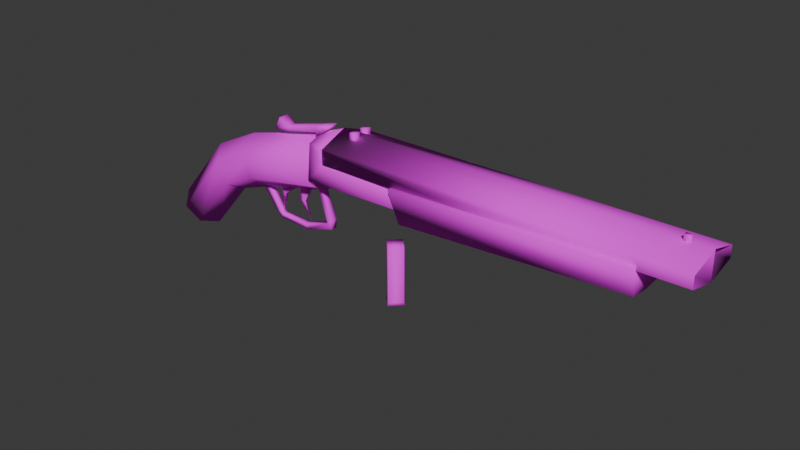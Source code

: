 # Source: shotgun.blend  (saved by Blender 4.2.66; exported with 4.5.12 LTS)
import bpy
from mathutils import Matrix  # noqa: F401  (used for matrix-valued properties, if any)

bpy.ops.wm.read_factory_settings(use_empty=True)
scene = bpy.context.scene
scene.name = 'Scene'

# ---- images (referenced by path relative to the original .blend; pixels are not part of the script)
import os
ASSET_DIR = os.environ.get("B2B_ASSET_DIR", "")  # directory of the original .blend (textures are referenced by path, not embedded)
HERE = os.path.dirname(os.path.abspath(__file__))  # packed textures are extracted next to this script under _unpacked/

def load_image(name, relpath, width, height, colorspace="sRGB"):
    """Load a texture the original file referenced (path relative to the .blend, or extracted next to this script)."""
    p = next((c for c in (os.path.join(HERE, relpath), os.path.join(ASSET_DIR, relpath)) if relpath and os.path.exists(c)), "")
    if p:
        img = bpy.data.images.load(p, check_existing=True)
        img.name = name
    else:  # same state as the original file: an image datablock whose file is absent (Cycles renders it pink)
        img = bpy.data.images.new(name, width, height)
        img.source = "FILE"
        img.filepath = "//" + (relpath or name)
    img.colorspace_settings.name = colorspace
    return img
img_tex_dbsg_128_png_001 = load_image('TEX_dbsg_128.png.001', 'TEX_dbsg_128.png', 1024, 1024, 'sRGB')

# ---- materials (node trees are filled in below, after node groups)
mat_mat_dbsg = bpy.data.materials.new('MAT_dbsg')
mat_mat_dbsg.roughness = 1.0

# ---- material node trees
mat_mat_dbsg.use_nodes = True; mat_mat_dbsg.node_tree.nodes.clear()
_N = mat_mat_dbsg.node_tree.nodes; _L = mat_mat_dbsg.node_tree.links
n0 = _N.new('ShaderNodeBsdfPrincipled'); n0.name = 'Principled BSDF'; n0.location = (10, 300)
n0.inputs[2].default_value = 1.0
n0.inputs[27].default_value = (0.0, 0.0, 0.0, 1.0)
n0.inputs[28].default_value = 1.0
n1 = _N.new('ShaderNodeOutputMaterial'); n1.name = 'Material Output'; n1.location = (300, 300)
n2 = _N.new('ShaderNodeNormalMap'); n2.name = 'Normal Map'; n2.location = (-300, -300)
n2.label = 'Normal/Map'
n2.inputs[0].default_value = 0.0
n3 = _N.new('ShaderNodeTexImage'); n3.name = 'Image Texture'; n3.location = (-300, 600)
n3.image = img_tex_dbsg_128_png_001
_L.new(n0.outputs[0], n1.inputs[0])
_L.new(n2.outputs[0], n0.inputs[5])
_L.new(n3.outputs[0], n0.inputs[0])
n1.is_active_output = True

# ---- world
world_world = bpy.data.worlds.new('World'); scene.world = world_world
world_world.use_nodes = True; world_world.node_tree.nodes.clear()
_N = world_world.node_tree.nodes; _L = world_world.node_tree.links
n0 = _N.new('ShaderNodeOutputWorld'); n0.name = 'World Output'; n0.location = (300, 300)
n1 = _N.new('ShaderNodeBackground'); n1.name = 'Background'; n1.location = (10, 300)
n1.inputs[0].default_value = (0.05088, 0.05088, 0.05088, 1.0)
_L.new(n1.outputs[0], n0.inputs[0])
n0.is_active_output = True
world_world.color = (0.05088, 0.05088, 0.05088)
world_world.sun_shadow_jitter_overblur = 0.0

# ---- meshes
me_cube_014 = bpy.data.meshes.new('Cube.014')
me_cube_014.from_pydata([(-0.2924, 0.0, -0.03339), (-0.2457, 0.0, -0.05754), (-0.2773, -0.0177, -0.04261), (-0.2565, -0.01745, -0.0533), (-0.2337, 0.0, 0.03614), (-0.2011, 0.0, -0.004643), (-0.2236, -0.0177, 0.02166), (-0.2091, -0.01745, 0.003568), (-0.1822, 0.0, 0.06151), (-0.1698, 0.0, 0.006272), (-0.1745, -0.02151, 0.04207), (-0.1689, -0.0213, 0.02341), (-0.08527, 0.0, 0.08724), (-0.08374, 0.0, 0.0287), (-0.08527, -0.02225, 0.06496), (-0.08374, -0.02225, 0.03975), (0.02242, -0.02687, 0.07289), (0.01876, 0.0, 0.03567), (0.02029, -0.02579, 0.05029), (-0.08508, 0.0, 0.03279), (-0.0842, -0.02552, 0.04747), (-0.06037, -0.03082, 0.07092), (-0.0862, -0.01983, 0.08264), (-0.08619, 0.0, 0.08838), (-0.06008, 0.0, 0.09816), (0.02242, 0.0, 0.07289), (-0.06037, 0.0, 0.07092), (-0.1624, 0.0, 0.01473), (-0.144, 0.0, -0.01418), (-0.1624, -0.003318, 0.01473), (-0.144, -0.003318, -0.01418), (-0.1515, 0.0, -0.01335), (-0.1693, -0.003318, 0.01182), (-0.1515, -0.003318, -0.01335), (-0.1693, 0.0, 0.01182), (-0.1444, 0.0, -0.01875), (-0.1444, -0.003318, -0.01875), (-0.07755, 0.0, -0.01077), (-0.07755, -0.003318, -0.01077), (-0.0821, 0.0, -0.005393), (-0.0821, -0.003859, -0.005393), (-0.07637, 0.0, -0.001288), (-0.07637, -0.003318, -0.001288), (-0.09395, 0.0, 0.03147), (-0.09395, -0.003318, 0.03147), (-0.08906, 0.0, 0.03312), (-0.08906, -0.003318, 0.03312), (-0.1103, 0.0, -0.02048), (-0.1103, -0.003318, -0.02048), (-0.1124, 0.0, -0.01551), (-0.1124, -0.003588, -0.01551), (-0.1046, 0.0, 0.02556), (-0.1143, 0.0, 0.008048), (-0.1046, -0.001864, 0.02556), (-0.1143, -0.001864, 0.008048), (-0.12, 0.0, 0.008148), (-0.1184, -0.001864, 0.02317), (-0.12, -0.001864, 0.008148), (-0.1184, 0.0, 0.02317), (-0.1071, 0.0, -0.01056), (-0.1201, 0.0, 0.02269), (-0.1397, 0.0, 0.00842), (-0.1201, -0.001864, 0.02269), (-0.1397, -0.001864, 0.00842), (-0.1444, 0.0, 0.01163), (-0.1352, -0.001864, 0.02184), (-0.1444, -0.001864, 0.01163), (-0.1352, 0.0, 0.02184), (-0.144, 0.0, -0.01107), (-0.06037, -0.03082, 0.08714), (-0.07484, 0.0, 0.09741), (-0.07716, 0.0, 0.09368), (-0.07484, -0.005729, 0.09741), (-0.07716, -0.005729, 0.09368), (-0.09204, 0.0, 0.0821), (-0.09169, -0.005729, 0.09365), (-0.09204, -0.005729, 0.0821), (-0.09169, 0.0, 0.09365), (-0.09175, 0.0, 0.08733), (-0.09175, -0.005729, 0.08733), (-0.146, 0.0, 0.0762), (-0.146, -0.005729, 0.0762), (-0.1281, -0.005729, 0.08389), (-0.1267, -0.005729, 0.07923), (-0.1281, 0.0, 0.08389), (-0.1267, 0.0, 0.07923), (-0.1391, -0.005729, 0.0903), (-0.1391, 0.0, 0.0903), (-0.2773, 0.0177, -0.04261), (-0.2565, 0.01745, -0.0533), (-0.2236, 0.0177, 0.02166), (-0.2091, 0.01745, 0.003568), (-0.1745, 0.02151, 0.04207), (-0.1689, 0.0213, 0.02341), (-0.08527, 0.02225, 0.06496), (-0.08374, 0.02225, 0.03975), (0.02242, 0.02687, 0.07289), (0.02029, 0.02579, 0.05029), (-0.0842, 0.02552, 0.04747), (-0.06037, 0.03082, 0.07092), (-0.0862, 0.01983, 0.08264), (-0.1624, 0.003318, 0.01473), (-0.144, 0.003318, -0.01418), (-0.1693, 0.003318, 0.01182), (-0.1515, 0.003318, -0.01335), (-0.1444, 0.003318, -0.01875), (-0.07755, 0.003318, -0.01077), (-0.0821, 0.003859, -0.005393), (-0.07637, 0.003318, -0.001288), (-0.09395, 0.003318, 0.03147), (-0.08906, 0.003318, 0.03312), (-0.1103, 0.003318, -0.02048), (-0.1124, 0.003588, -0.01551), (-0.1046, 0.001864, 0.02556), (-0.1143, 0.001864, 0.008048), (-0.1184, 0.001864, 0.02317), (-0.12, 0.001864, 0.008148), (-0.1201, 0.001864, 0.02269), (-0.1397, 0.001864, 0.00842), (-0.1352, 0.001864, 0.02184), (-0.1444, 0.001864, 0.01163), (-0.06037, 0.03082, 0.08714), (-0.07484, 0.005729, 0.09741), (-0.07716, 0.005729, 0.09368), (-0.09169, 0.005729, 0.09365), (-0.09204, 0.005729, 0.0821), (-0.09175, 0.005729, 0.08733), (-0.146, 0.005729, 0.0762), (-0.1281, 0.005729, 0.08389), (-0.1267, 0.005729, 0.07923), (-0.1391, 0.005729, 0.0903)], [], [(0, 6, 4), (7, 9, 11), (1, 7, 3), (3, 6, 2), (11, 13, 15), (7, 10, 6), (6, 8, 4), (13, 14, 15), (10, 15, 14), (8, 14, 12), (17, 20, 19), (17, 16, 18), (20, 23, 19), (21, 18, 16), (69, 22, 21), (20, 21, 22), (24, 22, 69), (17, 25, 16), (26, 16, 25), (31, 36, 33), (27, 30, 28), (33, 34, 31), (29, 33, 30), (48, 40, 50), (30, 33, 36), (37, 42, 38), (47, 38, 48), (50, 39, 49), (42, 44, 40), (40, 38, 42), (39, 44, 43), (41, 46, 42), (30, 49, 28), (35, 48, 36), (36, 50, 30), (57, 55, 59), (51, 54, 52), (57, 58, 55), (54, 56, 57), (52, 54, 59), (54, 57, 59), (66, 64, 68), (60, 63, 61), (66, 67, 64), (63, 65, 66), (61, 63, 68), (63, 66, 68), (26, 69, 21), (74, 73, 76), (71, 72, 73), (74, 79, 78), (73, 79, 76), (77, 72, 70), (82, 81, 83), (73, 75, 79), (81, 87, 80), (85, 81, 80), (79, 85, 78), (75, 84, 82), (79, 82, 83), (84, 86, 82), (2, 1, 3), (0, 90, 88), (91, 9, 5), (91, 1, 89), (90, 89, 88), (93, 13, 9), (92, 91, 90), (8, 90, 4), (13, 94, 12), (92, 95, 93), (8, 94, 92), (98, 17, 19), (17, 97, 96), (23, 98, 19), (97, 99, 96), (121, 99, 100), (98, 100, 99), (100, 24, 121), (17, 96, 25), (26, 96, 99), (105, 31, 104), (102, 27, 28), (34, 104, 31), (104, 101, 102), (107, 111, 112), (102, 105, 104), (108, 37, 106), (106, 47, 111), (39, 112, 49), (109, 108, 107), (107, 108, 106), (39, 109, 107), (110, 41, 108), (49, 102, 28), (111, 35, 105), (112, 105, 102), (116, 59, 55), (114, 51, 52), (58, 116, 55), (114, 115, 113), (52, 59, 114), (114, 59, 116), (120, 68, 64), (118, 60, 61), (67, 120, 64), (118, 119, 117), (61, 68, 118), (118, 68, 120), (121, 26, 99), (74, 123, 71), (71, 122, 70), (74, 126, 125), (123, 125, 126), (122, 77, 70), (127, 128, 129), (124, 123, 126), (87, 127, 80), (85, 127, 129), (85, 126, 78), (124, 84, 77), (126, 128, 124), (130, 84, 128), (1, 88, 89), (0, 2, 6), (7, 5, 9), (1, 5, 7), (3, 7, 6), (11, 9, 13), (7, 11, 10), (6, 10, 8), (13, 12, 14), (10, 11, 15), (8, 10, 14), (17, 18, 20), (20, 22, 23), (21, 20, 18), (24, 23, 22), (26, 21, 16), (31, 35, 36), (27, 29, 30), (33, 32, 34), (29, 32, 33), (48, 38, 40), (37, 41, 42), (47, 37, 38), (50, 40, 39), (42, 46, 44), (39, 40, 44), (41, 45, 46), (30, 50, 49), (35, 47, 48), (36, 48, 50), (51, 53, 54), (57, 56, 58), (54, 53, 56), (60, 62, 63), (66, 65, 67), (63, 62, 65), (26, 24, 69), (74, 71, 73), (71, 70, 72), (74, 76, 79), (77, 75, 72), (82, 86, 81), (73, 72, 75), (81, 86, 87), (85, 83, 81), (79, 83, 85), (75, 77, 84), (79, 75, 82), (84, 87, 86), (2, 0, 1), (0, 4, 90), (91, 93, 9), (91, 5, 1), (90, 91, 89), (93, 95, 13), (92, 93, 91), (8, 92, 90), (13, 95, 94), (92, 94, 95), (8, 12, 94), (98, 97, 17), (23, 100, 98), (97, 98, 99), (100, 23, 24), (26, 25, 96), (105, 35, 31), (102, 101, 27), (34, 103, 104), (104, 103, 101), (107, 106, 111), (108, 41, 37), (106, 37, 47), (39, 107, 112), (109, 110, 108), (39, 43, 109), (110, 45, 41), (49, 112, 102), (111, 47, 35), (112, 111, 105), (114, 113, 51), (58, 115, 116), (114, 116, 115), (118, 117, 60), (67, 119, 120), (118, 120, 119), (121, 24, 26), (74, 125, 123), (71, 123, 122), (74, 78, 126), (122, 124, 77), (127, 130, 128), (124, 122, 123), (87, 130, 127), (85, 80, 127), (85, 129, 126), (124, 128, 84), (126, 129, 128), (130, 87, 84), (1, 0, 88)])
me_cube_014.polygons.foreach_set('use_smooth', [True] * 222)
_uv = me_cube_014.uv_layers.new(name='UV_dbsg_stock_001')
_uv.uv.foreach_set('vector', [0.5781, 0.8438, 0.6328, 0.8203, 0.6328, 0.8359, 0.6406, 0.7969, 0.7852, 0.8469, 0.7188, 0.8359, 0.5781, 0.7734, 0.6406, 0.7969, 0.5781, 0.7969, 0.5781, 0.7969, 0.6328, 0.8203, 0.5781, 0.8203, 0.7188, 0.8359, 0.9219, 0.8906, 0.9219, 0.9062, 0.6406, 0.7969, 0.7188, 0.8594, 0.6328, 0.8203, 0.6328, 0.8203, 0.7188, 0.875, 0.6328, 0.8359, -0.1758, 0.457, -0.2188, 0.5312, -0.2188, 0.4805, 0.7188, 0.8594, 0.9219, 0.9062, 0.9219, 0.9297, 0.7188, 0.875, 0.9219, 0.9297, 0.9219, 0.9453, 0.8047, 0.05469, 0.5781, 0.07812, 0.5781, 0.05469, 0.6641, 0.03906, 0.6094, 0.08594, 0.6094, 0.03906, 0.7031, 0.03906, 0.7734, 0.09375, 0.7031, 0.09375, 0.6016, 0.1094, 0.8203, 0.03906, 0.8125, 0.09375, 0.5625, 0.1172, 0.5312, 0.1094, 0.6016, 0.1094, 0.5312, 0.03125, 0.6016, 0.1094, 0.5312, 0.1094, 0.5391, 0.1406, 0.5312, 0.1094, 0.5625, 0.1172, 0.6641, 0.03906, 0.6641, 0.08594, 0.6094, 0.08594, 0.7422, 0.03906, 0.5625, 0.09375, 0.5625, 0.03906, 0.6016, 0.07812, 0.6172, 0.08594, 0.6016, 0.08594, 0.5469, 0.07812, 0.6172, 0.07031, 0.6172, 0.07812, 0.6016, 0.08594, 0.5547, 0.07812, 0.6016, 0.07812, 0.6562, 0.1172, 0.6484, 0.07812, 0.6875, 0.07812, 0.7266, 0.03906, 0.7891, 0.0625, 0.7266, 0.05469, 0.6875, 0.07812, 0.6484, 0.07812, 0.6641, 0.03906, 0.7188, 0.07812, 0.7344, 0.08594, 0.7188, 0.08594, 0.6719, 0.07812, 0.7188, 0.08594, 0.6719, 0.08594, 0.6797, 0.07031, 0.7422, 0.07812, 0.6797, 0.07812, 0.8281, 0.04688, 0.8125, 0.1016, 0.7891, 0.0625, 0.7891, 0.0625, 0.7891, 0.03906, 0.8281, 0.04688, 0.7422, 0.07812, 0.8125, 0.07031, 0.8125, 0.07812, 0.7344, 0.07812, 0.7969, 0.08594, 0.7344, 0.08594, 0.6172, 0.07031, 0.6797, 0.07812, 0.6172, 0.07812, 0.6172, 0.07812, 0.6719, 0.08594, 0.6172, 0.08594, 0.6641, 0.03906, 0.7266, 0.05469, 0.6875, 0.07812, 0.7109, 0.4531, 0.7109, 0.4609, 0.6719, 0.4609, 0.75, 0.4609, 0.7109, 0.4688, 0.7109, 0.4609, 0.7109, 0.4531, 0.7422, 0.4609, 0.7109, 0.4609, 0.4922, 0.4766, 0.5234, 0.4922, 0.4922, 0.4922, 0.7109, 0.4609, 0.7109, 0.4688, 0.6719, 0.4609, 0.4922, 0.4766, 0.4922, 0.4922, 0.4609, 0.4609, 0.7109, 0.4453, 0.7109, 0.4609, 0.6719, 0.4609, 0.7578, 0.4688, 0.7109, 0.4766, 0.7109, 0.4688, 0.7109, 0.4453, 0.7422, 0.4609, 0.7109, 0.4609, 0.4922, 0.4766, 0.5234, 0.4922, 0.4922, 0.4922, 0.7109, 0.4688, 0.7109, 0.4766, 0.6719, 0.4688, 0.4922, 0.4766, 0.4922, 0.4922, 0.4609, 0.4609, 0.5859, 0.03906, 0.625, 0.1016, 0.5859, 0.1016, 0.6094, 0.1094, 0.5625, 0.09375, 0.6094, 0.09375, 0.5625, 0.1094, 0.5547, 0.09375, 0.5625, 0.09375, 0.6094, 0.1094, 0.625, 0.09375, 0.625, 0.1094, 0.7891, 0.07031, 0.7578, 0.0625, 0.75, 0.04688, 0.6484, 0.0625, 0.6016, 0.07812, 0.6016, 0.0625, 0.6719, 0.07812, 0.6328, 0.0625, 0.6797, 0.0625, 0.7891, 0.07031, 0.7578, 0.07812, 0.7578, 0.0625, 0.7734, 0.07812, 0.7344, 0.0625, 0.7734, 0.0625, 0.7266, 0.1094, 0.7734, 0.09375, 0.7734, 0.1094, 0.625, 0.09375, 0.7266, 0.1094, 0.625, 0.1094, 0.6484, 0.07812, 0.6953, 0.0625, 0.6953, 0.07812, 0.7578, 0.0625, 0.6719, 0.07812, 0.6797, 0.0625, 0.6953, 0.0625, 0.7344, 0.07812, 0.6953, 0.07812, 0.2031, 0.7422, 0.1484, 0.6406, 0.2031, 0.6719, 0.5781, 0.8438, 0.6328, 0.8203, 0.5781, 0.8203, 0.6406, 0.7969, 0.7852, 0.8469, 0.6484, 0.7734, 0.6406, 0.7969, 0.5781, 0.7734, 0.5781, 0.7969, 0.6328, 0.8203, 0.5781, 0.7969, 0.5781, 0.8203, 0.7188, 0.8359, 0.9219, 0.8906, 0.7852, 0.8469, 0.7188, 0.8594, 0.6406, 0.7969, 0.6328, 0.8203, 0.7188, 0.875, 0.6328, 0.8203, 0.6328, 0.8359, -0.1758, 0.457, -0.2188, 0.5312, -0.1758, 0.5742, 0.7188, 0.8594, 0.9219, 0.9062, 0.7188, 0.8359, 0.7188, 0.875, 0.9219, 0.9297, 0.7188, 0.8594, 0.5781, 0.07812, 0.8047, 0.05469, 0.5781, 0.05469, 0.6641, 0.03906, 0.6094, 0.03906, 0.6094, 0.08594, 0.7734, 0.09375, 0.7031, 0.03906, 0.7031, 0.09375, 0.8203, 0.03906, 0.6016, 0.1094, 0.8125, 0.09375, 0.5625, 0.1172, 0.6016, 0.1094, 0.5312, 0.1094, 0.5312, 0.03125, 0.5312, 0.1094, 0.6016, 0.1094, 0.5312, 0.1094, 0.5391, 0.1406, 0.5625, 0.1172, 0.6641, 0.03906, 0.6094, 0.08594, 0.6641, 0.08594, 0.7422, 0.03906, 0.5625, 0.09375, 0.7422, 0.09375, 0.6172, 0.08594, 0.6016, 0.07812, 0.6016, 0.08594, 0.6172, 0.07031, 0.5469, 0.07812, 0.6172, 0.07812, 0.5547, 0.07812, 0.6016, 0.08594, 0.6016, 0.07812, 0.6484, 0.07812, 0.6562, 0.1172, 0.6875, 0.07812, 0.7891, 0.0625, 0.7266, 0.03906, 0.7266, 0.05469, 0.6875, 0.07812, 0.6641, 0.03906, 0.6484, 0.07812, 0.7344, 0.08594, 0.7188, 0.07812, 0.7188, 0.08594, 0.7188, 0.08594, 0.6719, 0.07812, 0.6719, 0.08594, 0.7422, 0.07812, 0.6797, 0.07031, 0.6797, 0.07812, 0.8125, 0.1016, 0.8281, 0.04688, 0.7891, 0.0625, 0.7891, 0.0625, 0.8281, 0.04688, 0.7891, 0.03906, 0.7422, 0.07812, 0.8125, 0.07031, 0.7422, 0.07031, 0.7969, 0.08594, 0.7344, 0.07812, 0.7344, 0.08594, 0.6797, 0.07812, 0.6172, 0.07031, 0.6172, 0.07812, 0.6719, 0.08594, 0.6172, 0.07812, 0.6172, 0.08594, 0.7266, 0.05469, 0.6641, 0.03906, 0.6875, 0.07812, 0.7109, 0.4531, 0.6719, 0.4609, 0.7109, 0.4609, 0.7109, 0.4688, 0.75, 0.4609, 0.7109, 0.4609, 0.7422, 0.4609, 0.7109, 0.4531, 0.7109, 0.4609, 0.4922, 0.4766, 0.5234, 0.4922, 0.5312, 0.4609, 0.7109, 0.4609, 0.6719, 0.4609, 0.7109, 0.4688, 0.4922, 0.4766, 0.4609, 0.4609, 0.4922, 0.4922, 0.7109, 0.4453, 0.6719, 0.4609, 0.7109, 0.4609, 0.7109, 0.4766, 0.7578, 0.4688, 0.7109, 0.4688, 0.7422, 0.4609, 0.7109, 0.4453, 0.7109, 0.4609, 0.4922, 0.4766, 0.5234, 0.4922, 0.5312, 0.4609, 0.7109, 0.4688, 0.6719, 0.4688, 0.7109, 0.4766, 0.4922, 0.4766, 0.4609, 0.4609, 0.4922, 0.4922, 0.625, 0.1016, 0.5859, 0.03906, 0.5859, 0.1016, 0.6094, 0.1094, 0.5625, 0.09375, 0.5625, 0.1094, 0.5625, 0.1094, 0.5547, 0.09375, 0.5547, 0.1094, 0.6094, 0.1094, 0.625, 0.09375, 0.6094, 0.09375, 0.7891, 0.07031, 0.75, 0.04688, 0.7578, 0.0625, 0.6016, 0.07812, 0.6484, 0.0625, 0.6016, 0.0625, 0.6328, 0.0625, 0.6719, 0.07812, 0.6797, 0.0625, 0.7578, 0.07812, 0.7891, 0.07031, 0.7578, 0.0625, 0.7344, 0.0625, 0.7734, 0.07812, 0.7734, 0.0625, 0.7266, 0.1094, 0.7734, 0.09375, 0.7266, 0.09375, 0.7266, 0.1094, 0.625, 0.09375, 0.625, 0.1094, 0.6484, 0.07812, 0.6953, 0.0625, 0.6484, 0.0625, 0.7578, 0.0625, 0.6719, 0.07812, 0.7578, 0.07812, 0.7344, 0.07812, 0.6953, 0.0625, 0.6953, 0.07812, 0.1484, 0.6406, 0.2031, 0.7422, 0.2031, 0.6719, 0.5781, 0.8438, 0.5781, 0.8203, 0.6328, 0.8203, 0.6406, 0.7969, 0.6484, 0.7734, 0.7852, 0.8469, 0.5781, 0.7734, 0.6484, 0.7734, 0.6406, 0.7969, 0.5781, 0.7969, 0.6406, 0.7969, 0.6328, 0.8203, 0.7188, 0.8359, 0.7852, 0.8469, 0.9219, 0.8906, 0.6406, 0.7969, 0.7188, 0.8359, 0.7188, 0.8594, 0.6328, 0.8203, 0.7188, 0.8594, 0.7188, 0.875, -0.1758, 0.457, -0.1758, 0.5742, -0.2188, 0.5312, 0.7188, 0.8594, 0.7188, 0.8359, 0.9219, 0.9062, 0.7188, 0.875, 0.7188, 0.8594, 0.9219, 0.9297, 0.8047, 0.05469, 0.8047, 0.07812, 0.5781, 0.07812, 0.7031, 0.03906, 0.7734, 0.03906, 0.7734, 0.09375, 0.6016, 0.1094, 0.5312, 0.03125, 0.8203, 0.03906, 0.5391, 0.1406, 0.5312, 0.1484, 0.5312, 0.1094, 0.7422, 0.03906, 0.7422, 0.09375, 0.5625, 0.09375, 0.6016, 0.07812, 0.6172, 0.07812, 0.6172, 0.08594, 0.5469, 0.07812, 0.5469, 0.07031, 0.6172, 0.07031, 0.6016, 0.08594, 0.5547, 0.08594, 0.5547, 0.07812, 0.6562, 0.1172, 0.6484, 0.1094, 0.6484, 0.07812, 0.7266, 0.03906, 0.7891, 0.03906, 0.7891, 0.0625, 0.7188, 0.07812, 0.7344, 0.07812, 0.7344, 0.08594, 0.6719, 0.07812, 0.7188, 0.07812, 0.7188, 0.08594, 0.6797, 0.07031, 0.7422, 0.07031, 0.7422, 0.07812, 0.8281, 0.04688, 0.8203, 0.1016, 0.8125, 0.1016, 0.7422, 0.07812, 0.7422, 0.07031, 0.8125, 0.07031, 0.7344, 0.07812, 0.7969, 0.07812, 0.7969, 0.08594, 0.6172, 0.07031, 0.6797, 0.07031, 0.6797, 0.07812, 0.6172, 0.07812, 0.6719, 0.07812, 0.6719, 0.08594, 0.6641, 0.03906, 0.7266, 0.03906, 0.7266, 0.05469, 0.75, 0.4609, 0.75, 0.4688, 0.7109, 0.4688, 0.7109, 0.4531, 0.7422, 0.4531, 0.7422, 0.4609, 0.4922, 0.4766, 0.5312, 0.4609, 0.5234, 0.4922, 0.7578, 0.4688, 0.7578, 0.4766, 0.7109, 0.4766, 0.7109, 0.4453, 0.7422, 0.4453, 0.7422, 0.4609, 0.4922, 0.4766, 0.5312, 0.4609, 0.5234, 0.4922, 0.5859, 0.03906, 0.6484, 0.03906, 0.625, 0.1016, 0.6094, 0.1094, 0.5625, 0.1094, 0.5625, 0.09375, 0.5625, 0.1094, 0.5547, 0.1094, 0.5547, 0.09375, 0.6094, 0.1094, 0.6094, 0.09375, 0.625, 0.09375, 0.6484, 0.0625, 0.6484, 0.07812, 0.6016, 0.07812, 0.6719, 0.07812, 0.6484, 0.1016, 0.6328, 0.0625, 0.7891, 0.07031, 0.7969, 0.07812, 0.7578, 0.07812, 0.7734, 0.07812, 0.7344, 0.07812, 0.7344, 0.0625, 0.7266, 0.1094, 0.7266, 0.09375, 0.7734, 0.09375, 0.625, 0.09375, 0.7266, 0.09375, 0.7266, 0.1094, 0.6484, 0.07812, 0.6484, 0.0625, 0.6953, 0.0625, 0.7578, 0.0625, 0.7578, 0.07812, 0.6719, 0.07812, 0.6953, 0.0625, 0.7344, 0.0625, 0.7344, 0.07812, 0.2031, 0.7422, 0.1484, 0.7969, 0.1484, 0.6406, 0.5781, 0.8438, 0.6328, 0.8359, 0.6328, 0.8203, 0.6406, 0.7969, 0.7188, 0.8359, 0.7852, 0.8469, 0.6406, 0.7969, 0.6484, 0.7734, 0.5781, 0.7734, 0.6328, 0.8203, 0.6406, 0.7969, 0.5781, 0.7969, 0.7188, 0.8359, 0.9219, 0.9062, 0.9219, 0.8906, 0.7188, 0.8594, 0.7188, 0.8359, 0.6406, 0.7969, 0.7188, 0.875, 0.7188, 0.8594, 0.6328, 0.8203, -0.1758, 0.457, -0.2188, 0.4805, -0.2188, 0.5312, 0.7188, 0.8594, 0.9219, 0.9297, 0.9219, 0.9062, 0.7188, 0.875, 0.9219, 0.9453, 0.9219, 0.9297, 0.5781, 0.07812, 0.8047, 0.07812, 0.8047, 0.05469, 0.7734, 0.09375, 0.7734, 0.03906, 0.7031, 0.03906, 0.8203, 0.03906, 0.5312, 0.03125, 0.6016, 0.1094, 0.5312, 0.1094, 0.5312, 0.1484, 0.5391, 0.1406, 0.7422, 0.03906, 0.5625, 0.03906, 0.5625, 0.09375, 0.6172, 0.08594, 0.6172, 0.07812, 0.6016, 0.07812, 0.6172, 0.07031, 0.5469, 0.07031, 0.5469, 0.07812, 0.5547, 0.07812, 0.5547, 0.08594, 0.6016, 0.08594, 0.6484, 0.07812, 0.6484, 0.1094, 0.6562, 0.1172, 0.7891, 0.0625, 0.7891, 0.03906, 0.7266, 0.03906, 0.7344, 0.08594, 0.7344, 0.07812, 0.7188, 0.07812, 0.7188, 0.08594, 0.7188, 0.07812, 0.6719, 0.07812, 0.7422, 0.07812, 0.7422, 0.07031, 0.6797, 0.07031, 0.8125, 0.1016, 0.8203, 0.1016, 0.8281, 0.04688, 0.7422, 0.07812, 0.8125, 0.07812, 0.8125, 0.07031, 0.7969, 0.08594, 0.7969, 0.07812, 0.7344, 0.07812, 0.6797, 0.07812, 0.6797, 0.07031, 0.6172, 0.07031, 0.6719, 0.08594, 0.6719, 0.07812, 0.6172, 0.07812, 0.7266, 0.05469, 0.7266, 0.03906, 0.6641, 0.03906, 0.7109, 0.4688, 0.75, 0.4688, 0.75, 0.4609, 0.7422, 0.4609, 0.7422, 0.4531, 0.7109, 0.4531, 0.4922, 0.4766, 0.4922, 0.4922, 0.5234, 0.4922, 0.7109, 0.4766, 0.7578, 0.4766, 0.7578, 0.4688, 0.7422, 0.4609, 0.7422, 0.4453, 0.7109, 0.4453, 0.4922, 0.4766, 0.4922, 0.4922, 0.5234, 0.4922, 0.625, 0.1016, 0.6484, 0.03906, 0.5859, 0.03906, 0.6094, 0.1094, 0.6094, 0.09375, 0.5625, 0.09375, 0.5625, 0.1094, 0.5625, 0.09375, 0.5547, 0.09375, 0.6094, 0.1094, 0.625, 0.1094, 0.625, 0.09375, 0.6016, 0.07812, 0.6484, 0.07812, 0.6484, 0.0625, 0.6328, 0.0625, 0.6484, 0.1016, 0.6719, 0.07812, 0.7578, 0.07812, 0.7969, 0.07812, 0.7891, 0.07031, 0.7344, 0.0625, 0.7344, 0.07812, 0.7734, 0.07812, 0.7266, 0.1094, 0.7734, 0.1094, 0.7734, 0.09375, 0.7266, 0.1094, 0.7266, 0.09375, 0.625, 0.09375, 0.6484, 0.07812, 0.6953, 0.07812, 0.6953, 0.0625, 0.7578, 0.0625, 0.6797, 0.0625, 0.6719, 0.07812, 0.7344, 0.07812, 0.7344, 0.0625, 0.6953, 0.0625, 0.1484, 0.6406, 0.1484, 0.7969, 0.2031, 0.7422])
me_cube_014.materials.append(mat_mat_dbsg)
me_cube_014.update()
me_cube_014.normals_split_custom_set([tuple(v) for v in zip(*[iter([-0.9997, 1.543e-07, -0.02565, -0.2795, -0.9021, 0.3289, -0.6123, 0.0, 0.7906, 0.2295, -0.9035, -0.362, 0.3206, 1.155e-08, -0.9472, 0.09885, -0.9049, -0.414, 0.3504, 2.299e-08, -0.9366, 0.2295, -0.9035, -0.362, -0.0189, -0.6642, -0.7473, -0.0189, -0.6642, -0.7473, -0.2795, -0.9021, 0.3289, -0.5884, -0.7059, -0.3944, 0.09885, -0.9049, -0.414, 0.7045, 0.0, -0.7097, 0.6587, -0.668, -0.3463, 0.2295, -0.9035, -0.362, -0.1608, -0.9178, 0.3629, -0.2795, -0.9021, 0.3289, -0.2795, -0.9021, 0.3289, -0.3532, -2.78e-08, 0.9356, -0.6123, 0.0, 0.7906, 0.7045, 0.0, -0.7097, 0.5691, -0.7379, 0.3629, 0.6587, -0.668, -0.3463, -0.1608, -0.9178, 0.3629, 0.6587, -0.668, -0.3463, 0.5691, -0.7379, 0.3629, -0.3532, -2.78e-08, 0.9356, 0.5691, -0.7379, 0.3629, 0.4731, 0.0, 0.881, 0.5798, 0.0, -0.8147, -0.6057, -0.6779, -0.4167, -0.6011, 0.0, -0.7992, 0.5798, 0.0, -0.8147, 0.6102, -0.5706, 0.5496, 0.6068, -0.6566, -0.4479, -0.6057, -0.6779, -0.4167, -0.7867, -5.498e-08, 0.6173, -0.6011, 0.0, -0.7992, 0.149, -0.9556, 0.2543, 0.6068, -0.6566, -0.4479, 0.6102, -0.5706, 0.5496, 0.4358, -0.7506, 0.4966, -0.766, -0.4876, 0.4188, 0.149, -0.9556, 0.2543, -0.6057, -0.6779, -0.4167, 0.149, -0.9556, 0.2543, -0.766, -0.4876, 0.4188, 0.5154, 1.979e-08, 0.8569, -0.766, -0.4876, 0.4188, 0.4358, -0.7506, 0.4966, 0.5798, 0.0, -0.8147, 0.7329, 0.0, 0.6804, 0.6102, -0.5706, 0.5496, 0.7013, 0.0, 0.7128, 0.6102, -0.5706, 0.5496, 0.7329, 0.0, 0.6804, -0.719, 0.0, -0.6951, -0.2646, -0.6449, -0.717, -0.5308, -0.6746, -0.5131, 0.8439, 0.0, 0.5365, 0.2779, -0.8273, 0.4882, 0.4998, 0.0, 0.8662, -0.5308, -0.6746, -0.5131, -0.8159, 0.0, -0.5782, -0.719, 0.0, -0.6951, 0.5651, -0.7427, 0.3592, -0.5308, -0.6746, -0.5131, 0.2779, -0.8273, 0.4882, 0.08872, -0.6524, -0.7527, -0.3356, -0.9257, 0.1744, -0.09429, -0.769, 0.6323, 0.2779, -0.8273, 0.4882, -0.5308, -0.6746, -0.5131, -0.2646, -0.6449, -0.717, 0.7628, -4.181e-08, -0.6466, 0.7691, -0.632, 0.09528, 0.6205, -0.5795, -0.5283, 0.1185, 0.0, -0.993, 0.6205, -0.5795, -0.5283, 0.08872, -0.6524, -0.7527, -0.09429, -0.769, 0.6323, -0.8922, -2.118e-07, 0.4517, -0.1398, 0.0, 0.9902, 0.7691, -0.632, 0.09528, -0.6702, -0.7106, -0.2141, -0.3356, -0.9257, 0.1744, -0.3356, -0.9257, 0.1744, 0.6205, -0.5795, -0.5283, 0.7691, -0.632, 0.09528, -0.8922, -2.118e-07, 0.4517, -0.6702, -0.7106, -0.2141, -0.9521, 0.0, -0.3059, 0.9934, -2.805e-09, 0.1144, 0.6579, -0.713, 0.2426, 0.7691, -0.632, 0.09528, 0.2779, -0.8273, 0.4882, -0.1398, 0.0, 0.9902, 0.4998, 0.0, 0.8662, -0.3434, 0.0, -0.9392, 0.08872, -0.6524, -0.7527, -0.2646, -0.6449, -0.717, -0.2646, -0.6449, -0.717, -0.09429, -0.769, 0.6323, 0.2779, -0.8273, 0.4882, -0.7377, -0.6432, -0.2052, -0.9691, 0.0, -0.2466, 0.4642, 0.0, -0.8857, 0.8738, 0.0, -0.4862, 0.5634, -0.8215, -0.08767, 0.9976, 0.0, -0.06951, -0.7377, -0.6432, -0.2052, -0.9946, 0.0, 0.1034, -0.9691, 0.0, -0.2466, 0.5634, -0.8215, -0.08767, -0.6447, -0.7615, 0.06702, -0.7377, -0.6432, -0.2052, 0.9976, 0.0, -0.06951, 0.5634, -0.8215, -0.08767, 0.4642, 0.0, -0.8857, 0.5634, -0.8215, -0.08767, -0.7377, -0.6432, -0.2052, 0.4642, 0.0, -0.8857, -0.7259, -0.6396, 0.253, -0.9369, 0.0, 0.3497, -0.1009, 0.0, -0.9949, 0.588, 0.0, -0.8089, 0.4702, -0.8039, -0.3643, 0.8371, 0.0, -0.547, -0.7259, -0.6396, 0.253, -0.7435, 0.0, 0.6687, -0.9369, 0.0, 0.3497, 0.4702, -0.8039, -0.3643, -0.412, -0.8325, 0.3705, -0.7259, -0.6396, 0.253, 0.8371, 0.0, -0.547, 0.4702, -0.8039, -0.3643, -0.1009, 0.0, -0.9949, 0.4702, -0.8039, -0.3643, -0.7259, -0.6396, 0.253, -0.1009, 0.0, -0.9949, 0.7013, 0.0, 0.7128, 0.4358, -0.7506, 0.4966, 0.149, -0.9556, 0.2543, -0.4641, 0.0, -0.8858, 0.5519, -0.6697, -0.497, -0.3879, -0.5487, -0.7406, 0.7431, 0.0, -0.6692, 0.6828, -0.5472, 0.4841, 0.5519, -0.6697, -0.497, -0.4641, 0.0, -0.8858, -0.2273, -0.9356, -0.2702, -0.6436, -6.044e-08, -0.7654, 0.5519, -0.6697, -0.497, -0.2273, -0.9356, -0.2702, -0.3879, -0.5487, -0.7406, -0.2385, -1.81e-14, 0.9711, 0.6828, -0.5472, 0.4841, 0.8157, 0.0, 0.5784, 0.07872, -0.8048, 0.5883, -0.6726, -0.5517, -0.4932, 0.1361, -0.699, -0.7021, 0.5519, -0.6697, -0.497, -0.1698, -0.7024, 0.6913, -0.2273, -0.9356, -0.2702, -0.6726, -0.5517, -0.4932, -0.2872, -1.373e-07, 0.9579, -0.8064, -9.17e-07, -0.5913, 0.1903, 2.335e-08, -0.9817, -0.6726, -0.5517, -0.4932, -0.8064, -9.17e-07, -0.5913, -0.2273, -0.9356, -0.2702, 0.1903, 2.335e-08, -0.9817, -0.6436, -6.044e-08, -0.7654, -0.1698, -0.7024, 0.6913, 0.1326, 0.0, 0.9912, 0.07872, -0.8048, 0.5883, -0.2273, -0.9356, -0.2702, 0.07872, -0.8048, 0.5883, 0.1361, -0.699, -0.7021, 0.1326, 0.0, 0.9912, -0.2352, -0.5739, 0.7844, 0.07872, -0.8048, 0.5883, -0.5884, -0.7059, -0.3944, 0.3504, 2.299e-08, -0.9366, -0.0189, -0.6642, -0.7473, -0.9997, 1.543e-07, -0.02565, -0.2795, 0.9021, 0.3289, -0.5884, 0.7059, -0.3944, 0.2295, 0.9035, -0.362, 0.3206, 1.155e-08, -0.9472, 0.5517, -1.062e-08, -0.834, 0.2295, 0.9035, -0.362, 0.3504, 2.299e-08, -0.9366, -0.0189, 0.6642, -0.7473, -0.2795, 0.9021, 0.3289, -0.0189, 0.6642, -0.7473, -0.5884, 0.7059, -0.3944, 0.09885, 0.9049, -0.414, 0.7045, 0.0, -0.7097, 0.3206, 1.155e-08, -0.9472, -0.1608, 0.9178, 0.3629, 0.2295, 0.9035, -0.362, -0.2795, 0.9021, 0.3289, -0.3532, -2.78e-08, 0.9356, -0.2795, 0.9021, 0.3289, -0.6123, 0.0, 0.7906, 0.7045, 0.0, -0.7097, 0.5691, 0.7379, 0.3629, 0.4731, 0.0, 0.881, -0.1608, 0.9178, 0.3629, 0.6587, 0.668, -0.3463, 0.09885, 0.9049, -0.414, -0.3532, -2.78e-08, 0.9356, 0.5691, 0.7379, 0.3629, -0.1608, 0.9178, 0.3629, -0.6057, 0.6779, -0.4167, 0.5798, 0.0, -0.8147, -0.6011, 0.0, -0.7992, 0.5798, 0.0, -0.8147, 0.6068, 0.6566, -0.4479, 0.6102, 0.5706, 0.5496, -0.7867, -5.498e-08, 0.6173, -0.6057, 0.6779, -0.4167, -0.6011, 0.0, -0.7992, 0.6068, 0.6566, -0.4479, 0.149, 0.9556, 0.2543, 0.6102, 0.5706, 0.5496, 0.4358, 0.7506, 0.4966, 0.149, 0.9556, 0.2543, -0.766, 0.4876, 0.4188, -0.6057, 0.6779, -0.4167, -0.766, 0.4876, 0.4188, 0.149, 0.9556, 0.2543, -0.766, 0.4876, 0.4188, 0.5154, 1.979e-08, 0.8569, 0.4358, 0.7506, 0.4966, 0.5798, 0.0, -0.8147, 0.6102, 0.5706, 0.5496, 0.7329, 0.0, 0.6804, 0.7013, 0.0, 0.7128, 0.6102, 0.5706, 0.5496, 0.149, 0.9556, 0.2543, -0.2646, 0.6449, -0.717, -0.719, 0.0, -0.6951, -0.5308, 0.6746, -0.5131, 0.2779, 0.8273, 0.4882, 0.8439, 0.0, 0.5365, 0.4998, 0.0, 0.8662, -0.8159, 0.0, -0.5782, -0.5308, 0.6746, -0.5131, -0.719, 0.0, -0.6951, -0.5308, 0.6746, -0.5131, 0.5651, 0.7427, 0.3592, 0.2779, 0.8273, 0.4882, -0.3356, 0.9257, 0.1744, 0.08872, 0.6524, -0.7527, -0.09429, 0.769, 0.6323, 0.2779, 0.8273, 0.4882, -0.2646, 0.6449, -0.717, -0.5308, 0.6746, -0.5131, 0.7691, 0.632, 0.09528, 0.7628, -4.181e-08, -0.6466, 0.6205, 0.5795, -0.5283, 0.6205, 0.5795, -0.5283, 0.1185, 0.0, -0.993, 0.08872, 0.6524, -0.7527, -0.8922, -2.118e-07, 0.4517, -0.09429, 0.769, 0.6323, -0.1398, 0.0, 0.9902, -0.6702, 0.7106, -0.2141, 0.7691, 0.632, 0.09528, -0.3356, 0.9257, 0.1744, -0.3356, 0.9257, 0.1744, 0.7691, 0.632, 0.09528, 0.6205, 0.5795, -0.5283, -0.8922, -2.118e-07, 0.4517, -0.6702, 0.7106, -0.2141, -0.3356, 0.9257, 0.1744, 0.6579, 0.713, 0.2426, 0.9934, -2.805e-09, 0.1144, 0.7691, 0.632, 0.09528, -0.1398, 0.0, 0.9902, 0.2779, 0.8273, 0.4882, 0.4998, 0.0, 0.8662, 0.08872, 0.6524, -0.7527, -0.3434, 0.0, -0.9392, -0.2646, 0.6449, -0.717, -0.09429, 0.769, 0.6323, -0.2646, 0.6449, -0.717, 0.2779, 0.8273, 0.4882, -0.7377, 0.6432, -0.2052, 0.4642, 0.0, -0.8857, -0.9691, 0.0, -0.2466, 0.5634, 0.8215, -0.08767, 0.8738, 0.0, -0.4862, 0.9976, 0.0, -0.06951, -0.9946, 0.0, 0.1034, -0.7377, 0.6432, -0.2052, -0.9691, 0.0, -0.2466, 0.5634, 0.8215, -0.08767, -0.6447, 0.7615, 0.06702, 0.7599, 0.4937, -0.4228, 0.9976, 0.0, -0.06951, 0.4642, 0.0, -0.8857, 0.5634, 0.8215, -0.08767, 0.5634, 0.8215, -0.08767, 0.4642, 0.0, -0.8857, -0.7377, 0.6432, -0.2052, -0.7259, 0.6396, 0.253, -0.1009, 0.0, -0.9949, -0.9369, 0.0, 0.3497, 0.4702, 0.8039, -0.3643, 0.588, 0.0, -0.8089, 0.8371, 0.0, -0.547, -0.7435, 0.0, 0.6687, -0.7259, 0.6396, 0.253, -0.9369, 0.0, 0.3497, 0.4702, 0.8039, -0.3643, -0.412, 0.8325, 0.3705, 0.5525, 0.3421, -0.7601, 0.8371, 0.0, -0.547, -0.1009, 0.0, -0.9949, 0.4702, 0.8039, -0.3643, 0.4702, 0.8039, -0.3643, -0.1009, 0.0, -0.9949, -0.7259, 0.6396, 0.253, 0.4358, 0.7506, 0.4966, 0.7013, 0.0, 0.7128, 0.149, 0.9556, 0.2543, -0.4641, 0.0, -0.8858, 0.5519, 0.6697, -0.497, 0.7431, 0.0, -0.6692, 0.7431, 0.0, -0.6692, 0.6828, 0.5472, 0.4841, 0.8157, 0.0, 0.5784, -0.4641, 0.0, -0.8858, -0.2273, 0.9356, -0.2702, -0.3879, 0.5487, -0.7406, 0.5519, 0.6697, -0.497, -0.3879, 0.5487, -0.7406, -0.2273, 0.9356, -0.2702, 0.6828, 0.5472, 0.4841, -0.2385, -1.81e-14, 0.9711, 0.8157, 0.0, 0.5784, -0.6726, 0.5517, -0.4932, 0.07872, 0.8048, 0.5883, 0.1361, 0.699, -0.7021, -0.1698, 0.7024, 0.6913, 0.5519, 0.6697, -0.497, -0.2273, 0.9356, -0.2702, -0.2872, -1.373e-07, 0.9579, -0.6726, 0.5517, -0.4932, -0.8064, -9.17e-07, -0.5913, 0.1903, 2.335e-08, -0.9817, -0.6726, 0.5517, -0.4932, 0.1361, 0.699, -0.7021, 0.1903, 2.335e-08, -0.9817, -0.2273, 0.9356, -0.2702, -0.6436, -6.044e-08, -0.7654, -0.1698, 0.7024, 0.6913, 0.1326, 0.0, 0.9912, -0.2385, -1.81e-14, 0.9711, -0.2273, 0.9356, -0.2702, 0.07872, 0.8048, 0.5883, -0.1698, 0.7024, 0.6913, -0.2352, 0.5739, 0.7844, 0.1326, 0.0, 0.9912, 0.07872, 0.8048, 0.5883, 0.3504, 2.299e-08, -0.9366, -0.5884, 0.7059, -0.3944, -0.0189, 0.6642, -0.7473, -0.9997, 1.543e-07, -0.02565, -0.5884, -0.7059, -0.3944, -0.2795, -0.9021, 0.3289, 0.2295, -0.9035, -0.362, 0.5517, -1.062e-08, -0.834, 0.3206, 1.155e-08, -0.9472, 0.3504, 2.299e-08, -0.9366, 0.5517, -1.062e-08, -0.834, 0.2295, -0.9035, -0.362, -0.0189, -0.6642, -0.7473, 0.2295, -0.9035, -0.362, -0.2795, -0.9021, 0.3289, 0.09885, -0.9049, -0.414, 0.3206, 1.155e-08, -0.9472, 0.7045, 0.0, -0.7097, 0.2295, -0.9035, -0.362, 0.09885, -0.9049, -0.414, -0.1608, -0.9178, 0.3629, -0.2795, -0.9021, 0.3289, -0.1608, -0.9178, 0.3629, -0.3532, -2.78e-08, 0.9356, 0.7045, 0.0, -0.7097, 0.4731, 0.0, 0.881, 0.5691, -0.7379, 0.3629, -0.1608, -0.9178, 0.3629, 0.09885, -0.9049, -0.414, 0.6587, -0.668, -0.3463, -0.3532, -2.78e-08, 0.9356, -0.1608, -0.9178, 0.3629, 0.5691, -0.7379, 0.3629, 0.5798, 0.0, -0.8147, 0.6068, -0.6566, -0.4479, -0.6057, -0.6779, -0.4167, -0.6057, -0.6779, -0.4167, -0.766, -0.4876, 0.4188, -0.7867, -5.498e-08, 0.6173, 0.149, -0.9556, 0.2543, -0.6057, -0.6779, -0.4167, 0.6068, -0.6566, -0.4479, 0.5154, 1.979e-08, 0.8569, -0.7867, -5.498e-08, 0.6173, -0.766, -0.4876, 0.4188, 0.7013, 0.0, 0.7128, 0.149, -0.9556, 0.2543, 0.6102, -0.5706, 0.5496, -0.719, 0.0, -0.6951, -0.3434, 0.0, -0.9392, -0.2646, -0.6449, -0.717, 0.8439, 0.0, 0.5365, 0.5651, -0.7427, 0.3592, 0.2779, -0.8273, 0.4882, -0.5308, -0.6746, -0.5131, -0.6189, -0.6516, -0.4386, -0.8159, 0.0, -0.5782, 0.5651, -0.7427, 0.3592, -0.6189, -0.6516, -0.4386, -0.5308, -0.6746, -0.5131, 0.08872, -0.6524, -0.7527, 0.6205, -0.5795, -0.5283, -0.3356, -0.9257, 0.1744, 0.7628, -4.181e-08, -0.6466, 0.9934, -2.805e-09, 0.1144, 0.7691, -0.632, 0.09528, 0.1185, 0.0, -0.993, 0.7628, -4.181e-08, -0.6466, 0.6205, -0.5795, -0.5283, -0.09429, -0.769, 0.6323, -0.3356, -0.9257, 0.1744, -0.8922, -2.118e-07, 0.4517, 0.7691, -0.632, 0.09528, 0.6579, -0.713, 0.2426, -0.6702, -0.7106, -0.2141, -0.8922, -2.118e-07, 0.4517, -0.3356, -0.9257, 0.1744, -0.6702, -0.7106, -0.2141, 0.9934, -2.805e-09, 0.1144, 0.9383, -8.131e-07, 0.3459, 0.6579, -0.713, 0.2426, 0.2779, -0.8273, 0.4882, -0.09429, -0.769, 0.6323, -0.1398, 0.0, 0.9902, -0.3434, 0.0, -0.9392, 0.1185, 0.0, -0.993, 0.08872, -0.6524, -0.7527, -0.2646, -0.6449, -0.717, 0.08872, -0.6524, -0.7527, -0.09429, -0.769, 0.6323, 0.8738, 0.0, -0.4862, 0.7599, -0.4937, -0.4228, 0.5634, -0.8215, -0.08767, -0.7377, -0.6432, -0.2052, -0.6447, -0.7615, 0.06702, -0.9946, 0.0, 0.1034, 0.5634, -0.8215, -0.08767, 0.7599, -0.4937, -0.4228, -0.6447, -0.7615, 0.06702, 0.588, 0.0, -0.8089, 0.5525, -0.3421, -0.7601, 0.4702, -0.8039, -0.3643, -0.7259, -0.6396, 0.253, -0.412, -0.8325, 0.3705, -0.7435, 0.0, 0.6687, 0.4702, -0.8039, -0.3643, 0.5525, -0.3421, -0.7601, -0.412, -0.8325, 0.3705, 0.7013, 0.0, 0.7128, 0.5154, 1.979e-08, 0.8569, 0.4358, -0.7506, 0.4966, -0.4641, 0.0, -0.8858, 0.7431, 0.0, -0.6692, 0.5519, -0.6697, -0.497, 0.7431, 0.0, -0.6692, 0.8157, 0.0, 0.5784, 0.6828, -0.5472, 0.4841, -0.4641, 0.0, -0.8858, -0.3879, -0.5487, -0.7406, -0.2273, -0.9356, -0.2702, -0.2385, -1.81e-14, 0.9711, -0.1698, -0.7024, 0.6913, 0.6828, -0.5472, 0.4841, 0.07872, -0.8048, 0.5883, -0.2352, -0.5739, 0.7844, -0.6726, -0.5517, -0.4932, 0.5519, -0.6697, -0.497, 0.6828, -0.5472, 0.4841, -0.1698, -0.7024, 0.6913, -0.6726, -0.5517, -0.4932, -0.2352, -0.5739, 0.7844, -0.2872, -1.373e-07, 0.9579, 0.1903, 2.335e-08, -0.9817, 0.1361, -0.699, -0.7021, -0.6726, -0.5517, -0.4932, -0.2273, -0.9356, -0.2702, 0.1361, -0.699, -0.7021, 0.1903, 2.335e-08, -0.9817, -0.1698, -0.7024, 0.6913, -0.2385, -1.81e-14, 0.9711, 0.1326, 0.0, 0.9912, -0.2273, -0.9356, -0.2702, -0.1698, -0.7024, 0.6913, 0.07872, -0.8048, 0.5883, 0.1326, 0.0, 0.9912, -0.2872, -1.373e-07, 0.9579, -0.2352, -0.5739, 0.7844, -0.5884, -0.7059, -0.3944, -0.9997, 1.543e-07, -0.02565, 0.3504, 2.299e-08, -0.9366, -0.9997, 1.543e-07, -0.02565, -0.6123, 0.0, 0.7906, -0.2795, 0.9021, 0.3289, 0.2295, 0.9035, -0.362, 0.09885, 0.9049, -0.414, 0.3206, 1.155e-08, -0.9472, 0.2295, 0.9035, -0.362, 0.5517, -1.062e-08, -0.834, 0.3504, 2.299e-08, -0.9366, -0.2795, 0.9021, 0.3289, 0.2295, 0.9035, -0.362, -0.0189, 0.6642, -0.7473, 0.09885, 0.9049, -0.414, 0.6587, 0.668, -0.3463, 0.7045, 0.0, -0.7097, -0.1608, 0.9178, 0.3629, 0.09885, 0.9049, -0.414, 0.2295, 0.9035, -0.362, -0.3532, -2.78e-08, 0.9356, -0.1608, 0.9178, 0.3629, -0.2795, 0.9021, 0.3289, 0.7045, 0.0, -0.7097, 0.6587, 0.668, -0.3463, 0.5691, 0.7379, 0.3629, -0.1608, 0.9178, 0.3629, 0.5691, 0.7379, 0.3629, 0.6587, 0.668, -0.3463, -0.3532, -2.78e-08, 0.9356, 0.4731, 0.0, 0.881, 0.5691, 0.7379, 0.3629, -0.6057, 0.6779, -0.4167, 0.6068, 0.6566, -0.4479, 0.5798, 0.0, -0.8147, -0.7867, -5.498e-08, 0.6173, -0.766, 0.4876, 0.4188, -0.6057, 0.6779, -0.4167, 0.6068, 0.6566, -0.4479, -0.6057, 0.6779, -0.4167, 0.149, 0.9556, 0.2543, -0.766, 0.4876, 0.4188, -0.7867, -5.498e-08, 0.6173, 0.5154, 1.979e-08, 0.8569, 0.7013, 0.0, 0.7128, 0.7329, 0.0, 0.6804, 0.6102, 0.5706, 0.5496, -0.2646, 0.6449, -0.717, -0.3434, 0.0, -0.9392, -0.719, 0.0, -0.6951, 0.2779, 0.8273, 0.4882, 0.5651, 0.7427, 0.3592, 0.8439, 0.0, 0.5365, -0.8159, 0.0, -0.5782, -0.6189, 0.6516, -0.4386, -0.5308, 0.6746, -0.5131, -0.5308, 0.6746, -0.5131, -0.6189, 0.6516, -0.4386, 0.5651, 0.7427, 0.3592, -0.3356, 0.9257, 0.1744, 0.6205, 0.5795, -0.5283, 0.08872, 0.6524, -0.7527, 0.7691, 0.632, 0.09528, 0.9934, -2.805e-09, 0.1144, 0.7628, -4.181e-08, -0.6466, 0.6205, 0.5795, -0.5283, 0.7628, -4.181e-08, -0.6466, 0.1185, 0.0, -0.993, -0.8922, -2.118e-07, 0.4517, -0.3356, 0.9257, 0.1744, -0.09429, 0.769, 0.6323, -0.6702, 0.7106, -0.2141, 0.6579, 0.713, 0.2426, 0.7691, 0.632, 0.09528, -0.8922, -2.118e-07, 0.4517, -0.9521, 0.0, -0.3059, -0.6702, 0.7106, -0.2141, 0.6579, 0.713, 0.2426, 0.9383, -8.131e-07, 0.3459, 0.9934, -2.805e-09, 0.1144, -0.1398, 0.0, 0.9902, -0.09429, 0.769, 0.6323, 0.2779, 0.8273, 0.4882, 0.08872, 0.6524, -0.7527, 0.1185, 0.0, -0.993, -0.3434, 0.0, -0.9392, -0.09429, 0.769, 0.6323, 0.08872, 0.6524, -0.7527, -0.2646, 0.6449, -0.717, 0.5634, 0.8215, -0.08767, 0.7599, 0.4937, -0.4228, 0.8738, 0.0, -0.4862, -0.9946, 0.0, 0.1034, -0.6447, 0.7615, 0.06702, -0.7377, 0.6432, -0.2052, 0.5634, 0.8215, -0.08767, -0.7377, 0.6432, -0.2052, -0.6447, 0.7615, 0.06702, 0.4702, 0.8039, -0.3643, 0.5525, 0.3421, -0.7601, 0.588, 0.0, -0.8089, -0.7435, 0.0, 0.6687, -0.412, 0.8325, 0.3705, -0.7259, 0.6396, 0.253, 0.4702, 0.8039, -0.3643, -0.7259, 0.6396, 0.253, -0.412, 0.8325, 0.3705, 0.4358, 0.7506, 0.4966, 0.5154, 1.979e-08, 0.8569, 0.7013, 0.0, 0.7128, -0.4641, 0.0, -0.8858, -0.3879, 0.5487, -0.7406, 0.5519, 0.6697, -0.497, 0.7431, 0.0, -0.6692, 0.5519, 0.6697, -0.497, 0.6828, 0.5472, 0.4841, -0.4641, 0.0, -0.8858, -0.6436, -6.044e-08, -0.7654, -0.2273, 0.9356, -0.2702, 0.6828, 0.5472, 0.4841, -0.1698, 0.7024, 0.6913, -0.2385, -1.81e-14, 0.9711, -0.6726, 0.5517, -0.4932, -0.2352, 0.5739, 0.7844, 0.07872, 0.8048, 0.5883, -0.1698, 0.7024, 0.6913, 0.6828, 0.5472, 0.4841, 0.5519, 0.6697, -0.497, -0.2872, -1.373e-07, 0.9579, -0.2352, 0.5739, 0.7844, -0.6726, 0.5517, -0.4932, 0.1903, 2.335e-08, -0.9817, -0.8064, -9.17e-07, -0.5913, -0.6726, 0.5517, -0.4932, 0.1903, 2.335e-08, -0.9817, 0.1361, 0.699, -0.7021, -0.2273, 0.9356, -0.2702, -0.1698, 0.7024, 0.6913, 0.07872, 0.8048, 0.5883, 0.1326, 0.0, 0.9912, -0.2273, 0.9356, -0.2702, 0.1361, 0.699, -0.7021, 0.07872, 0.8048, 0.5883, -0.2352, 0.5739, 0.7844, -0.2872, -1.373e-07, 0.9579, 0.1326, 0.0, 0.9912, 0.3504, 2.299e-08, -0.9366, -0.9997, 1.543e-07, -0.02565, -0.5884, 0.7059, -0.3944])] * 3)])
me_cube_012 = bpy.data.meshes.new('Cube.012')
me_cube_012.from_pydata([(0.2843, 0.0004437, 0.03471), (0.2843, 0.0004437, 0.00629), (0.2609, -0.01493, 0.02019), (-0.07956, 0.0004437, -0.001936), (-0.04292, -0.01493, 0.01596), (-0.07956, 0.0004437, 0.03471), (0.2392, 0.0004437, 0.01705), (0.2336, 0.0004437, -0.0179), (0.2389, -0.03511, 0.01709), (0.001709, -0.02016, -0.02988), (0.001714, -0.03511, 0.009716), (0.001708, 0.0004437, -0.03248), (0.001712, 0.0004437, 0.009716), (0.234, -0.02016, -0.01537), (0.2655, 0.0004437, 0.03949), (0.2655, 0.0004437, 0.02874), (0.2655, -0.001639, 0.03949), (0.2655, -0.001639, 0.02874), (0.2594, 0.0004437, 0.02874), (0.2594, -0.001639, 0.03949), (0.2594, -0.001639, 0.02874), (0.2594, 0.0004437, 0.03949), (0.2843, -0.0303, 0.0258), (0.2843, -0.0303, 0.014), (-0.07956, -0.0303, 0.008004), (-0.07956, -0.0303, 0.02323), (-0.05739, -0.003212, 0.03746), (-0.05739, -0.003212, 0.02874), (-0.05739, -0.01056, 0.03746), (-0.05739, -0.01056, 0.02874), (-0.06345, -0.003212, 0.02874), (-0.06345, -0.01056, 0.03746), (-0.06345, -0.01056, 0.02874), (-0.06345, -0.003212, 0.03746), (0.2609, 0.01581, 0.02019), (-0.04292, 0.01581, 0.01596), (0.2389, 0.036, 0.01709), (0.001709, 0.02104, -0.02988), (0.001714, 0.036, 0.009716), (0.234, 0.02105, -0.01537), (0.2655, 0.002527, 0.03949), (0.2655, 0.002527, 0.02874), (0.2594, 0.002527, 0.03949), (0.2594, 0.002527, 0.02874), (0.2843, 0.03118, 0.0258), (0.2843, 0.03118, 0.014), (-0.07956, 0.03118, 0.008004), (-0.07956, 0.03118, 0.02323), (-0.05739, 0.0041, 0.03746), (-0.05739, 0.0041, 0.02874), (-0.05739, 0.01145, 0.03746), (-0.05739, 0.01145, 0.02874), (-0.06345, 0.0041, 0.02874), (-0.06345, 0.01145, 0.03746), (-0.06345, 0.01145, 0.02874), (-0.06345, 0.0041, 0.03746)], [], [(1, 24, 3), (23, 25, 24), (5, 22, 0), (13, 8, 10), (7, 13, 9), (8, 6, 12), (9, 10, 12), (13, 7, 6), (14, 17, 15), (20, 21, 18), (16, 20, 17), (21, 16, 14), (2, 1, 0), (2, 22, 23), (2, 0, 22), (2, 23, 1), (4, 5, 3), (4, 3, 24), (4, 24, 25), (4, 25, 5), (26, 29, 27), (32, 33, 30), (28, 32, 29), (33, 28, 26), (27, 33, 26), (46, 1, 3), (45, 47, 44), (44, 5, 0), (38, 36, 39), (37, 39, 7), (12, 6, 36), (12, 38, 37), (6, 7, 39), (41, 14, 15), (21, 43, 18), (43, 40, 41), (40, 21, 14), (34, 0, 1), (34, 45, 44), (34, 44, 0), (34, 1, 45), (35, 3, 5), (35, 46, 3), (35, 47, 46), (35, 5, 47), (51, 48, 49), (55, 54, 52), (54, 50, 51), (50, 55, 48), (55, 49, 48), (1, 23, 24), (23, 22, 25), (5, 25, 22), (13, 10, 9), (7, 9, 11), (8, 12, 10), (9, 12, 11), (13, 6, 8), (14, 16, 17), (20, 19, 21), (16, 19, 20), (21, 19, 16), (26, 28, 29), (32, 31, 33), (28, 31, 32), (33, 31, 28), (27, 30, 33), (46, 45, 1), (45, 46, 47), (44, 47, 5), (38, 39, 37), (37, 7, 11), (12, 36, 38), (12, 37, 11), (6, 39, 36), (41, 40, 14), (21, 42, 43), (43, 42, 40), (40, 42, 21), (51, 50, 48), (55, 53, 54), (54, 53, 50), (50, 53, 55), (55, 52, 49)])
me_cube_012.polygons.foreach_set('use_smooth', [True] * 84)
_uv = me_cube_012.uv_layers.new(name='UV_dbsg_barrel_001')
_uv.uv.foreach_set('vector', [0.0625, 0.5078, 0.8516, 0.4844, 0.8516, 0.5078, 0.07031, 0.5, 0.8516, 0.4609, 0.8516, 0.5, 0.8516, 0.4609, 0.07031, 0.5, 0.07031, 0.4609, 0.8672, 0.3203, 0.875, 0.3672, 0.04688, 0.3672, 0.8359, 0.3594, 0.8359, 0.3281, 0.07812, 0.3281, 0.8047, 0.3594, 0.8281, 0.3203, 0.07812, 0.3203, 0.07031, 0.3594, 0.1484, 0.3594, 0.1484, 0.3203, 0.1719, 0.3125, 0.09375, 0.3125, 0.09375, 0.3594, 0.5469, 0.4688, 0.4688, 0.4766, 0.4766, 0.4609, 0.6172, 0.4844, 0.6953, 0.4922, 0.6172, 0.4922, 0.5391, 0.4844, 0.4688, 0.5156, 0.4688, 0.4766, 0.5703, 0.5078, 0.5391, 0.4844, 0.5469, 0.4688, 0.7969, 0.07812, 0.7656, 0.1094, 0.8281, 0.1094, 0.7969, 0.07812, 0.8281, 0.04688, 0.7656, 0.04688, 0.7969, 0.07812, 0.8281, 0.1094, 0.8281, 0.04688, 0.7969, 0.07812, 0.7656, 0.04688, 0.7656, 0.1094, 0.7969, 0.07812, 0.7656, 0.1094, 0.8281, 0.1094, 0.7969, 0.07812, 0.8281, 0.1094, 0.8281, 0.04688, 0.7969, 0.07812, 0.8281, 0.04688, 0.7656, 0.04688, 0.7969, 0.07812, 0.7656, 0.04688, 0.7656, 0.1094, 0.7422, 0.4766, 0.7656, 0.4531, 0.7656, 0.5, 0.7109, 0.4531, 0.7422, 0.4766, 0.7188, 0.5, 0.7422, 0.4766, 0.7109, 0.4531, 0.7656, 0.4531, 0.7422, 0.4766, 0.7422, 0.4766, 0.7422, 0.4766, 0.7656, 0.5, 0.7422, 0.4766, 0.7422, 0.4766, 0.8516, 0.4844, 0.0625, 0.5078, 0.8516, 0.5078, 0.07031, 0.5, 0.8516, 0.4609, 0.07031, 0.4609, 0.07031, 0.5, 0.8516, 0.4609, 0.07031, 0.4609, 0.04688, 0.3672, 0.875, 0.3672, 0.8672, 0.3203, 0.07812, 0.3281, 0.8359, 0.3281, 0.8359, 0.3594, 0.07812, 0.3203, 0.8281, 0.3203, 0.8047, 0.3594, 0.1484, 0.3203, 0.1484, 0.3594, 0.07031, 0.3594, 0.09375, 0.3594, 0.09375, 0.3125, 0.1719, 0.3125, 0.4688, 0.4766, 0.5469, 0.4688, 0.4766, 0.4609, 0.6953, 0.4922, 0.6172, 0.4844, 0.6172, 0.4922, 0.4688, 0.5156, 0.5391, 0.4844, 0.4688, 0.4766, 0.5391, 0.4844, 0.5703, 0.5078, 0.5469, 0.4688, 0.7969, 0.07812, 0.8281, 0.1094, 0.7656, 0.1094, 0.7969, 0.07812, 0.7656, 0.04688, 0.8281, 0.04688, 0.7969, 0.07812, 0.8281, 0.04688, 0.8281, 0.1094, 0.7969, 0.07812, 0.7656, 0.1094, 0.7656, 0.04688, 0.7969, 0.07812, 0.8281, 0.1094, 0.7656, 0.1094, 0.7969, 0.07812, 0.8281, 0.04688, 0.8281, 0.1094, 0.7969, 0.07812, 0.7656, 0.04688, 0.8281, 0.04688, 0.7969, 0.07812, 0.7656, 0.1094, 0.7656, 0.04688, 0.7656, 0.4531, 0.7422, 0.4766, 0.7656, 0.5, 0.7422, 0.4766, 0.7109, 0.4531, 0.7188, 0.5, 0.7109, 0.4531, 0.7422, 0.4766, 0.7656, 0.4531, 0.7422, 0.4766, 0.7422, 0.4766, 0.7422, 0.4766, 0.7422, 0.4766, 0.7656, 0.5, 0.7422, 0.4766, 0.0625, 0.5078, 0.0625, 0.4922, 0.8516, 0.4844, 0.07031, 0.5, 0.07031, 0.4609, 0.8516, 0.4609, 0.8516, 0.4609, 0.8516, 0.5, 0.07031, 0.5, 0.8672, 0.3203, 0.04688, 0.3672, 0.04688, 0.3125, 0.8359, 0.3594, 0.07812, 0.3281, 0.07812, 0.3594, 0.8047, 0.3594, 0.07812, 0.3203, 0.07812, 0.3594, 0.07031, 0.3594, 0.1484, 0.3203, 0.07031, 0.3203, 0.1719, 0.3125, 0.09375, 0.3594, 0.1719, 0.3594, 0.5469, 0.4688, 0.5391, 0.4844, 0.4688, 0.4766, 0.6172, 0.4844, 0.6953, 0.4844, 0.6953, 0.4922, 0.5391, 0.4844, 0.5547, 0.5156, 0.4688, 0.5156, 0.5703, 0.5078, 0.5547, 0.5156, 0.5391, 0.4844, 0.7422, 0.4766, 0.7422, 0.4766, 0.7656, 0.4531, 0.7109, 0.4531, 0.7422, 0.4766, 0.7422, 0.4766, 0.7422, 0.4766, 0.7422, 0.4766, 0.7109, 0.4531, 0.7422, 0.4766, 0.7422, 0.4766, 0.7422, 0.4766, 0.7656, 0.5, 0.7188, 0.5, 0.7422, 0.4766, 0.8516, 0.4844, 0.0625, 0.4922, 0.0625, 0.5078, 0.07031, 0.5, 0.8516, 0.5, 0.8516, 0.4609, 0.07031, 0.5, 0.8516, 0.5, 0.8516, 0.4609, 0.04688, 0.3672, 0.8672, 0.3203, 0.04688, 0.3125, 0.07812, 0.3281, 0.8359, 0.3594, 0.07812, 0.3594, 0.07812, 0.3203, 0.8047, 0.3594, 0.07812, 0.3594, 0.1484, 0.3203, 0.07031, 0.3594, 0.07031, 0.3203, 0.09375, 0.3594, 0.1719, 0.3125, 0.1719, 0.3594, 0.4688, 0.4766, 0.5391, 0.4844, 0.5469, 0.4688, 0.6953, 0.4922, 0.6953, 0.4844, 0.6172, 0.4844, 0.4688, 0.5156, 0.5547, 0.5156, 0.5391, 0.4844, 0.5391, 0.4844, 0.5547, 0.5156, 0.5703, 0.5078, 0.7656, 0.4531, 0.7422, 0.4766, 0.7422, 0.4766, 0.7422, 0.4766, 0.7422, 0.4766, 0.7109, 0.4531, 0.7109, 0.4531, 0.7422, 0.4766, 0.7422, 0.4766, 0.7422, 0.4766, 0.7422, 0.4766, 0.7422, 0.4766, 0.7422, 0.4766, 0.7188, 0.5, 0.7656, 0.5])
me_cube_012.materials.append(mat_mat_dbsg)
me_cube_012.update()
me_cube_012.normals_split_custom_set([tuple(v) for v in zip(*[iter([0.8265, 0.0, -0.563, -0.8592, -0.3799, -0.3428, -0.8325, -3.276e-08, -0.554, 0.8261, -0.4139, -0.3824, -0.869, -0.3864, 0.309, -0.8592, -0.3799, -0.3428, -0.8341, -3.164e-08, 0.5516, 0.8277, -0.4104, 0.3828, 0.8143, -1.27e-08, 0.5805, 0.5745, -0.4674, -0.6719, 0.5875, -0.6837, 0.4329, -0.5638, -0.6873, 0.458, 0.6455, -1.984e-07, -0.7637, 0.5745, -0.4674, -0.6719, -0.5886, -0.4926, -0.641, 0.5875, -0.6837, 0.4329, 0.7515, -3.305e-08, 0.6597, -0.718, 6.493e-10, 0.6961, -0.5886, -0.4926, -0.641, -0.5638, -0.6873, 0.458, -0.718, 6.493e-10, 0.6961, 0.5745, -0.4674, -0.6719, 0.6455, -1.984e-07, -0.7637, 0.7515, -3.305e-08, 0.6597, 0.7071, 0.0, 0.7071, 0.7071, -0.7071, 0.0, 1.0, 0.0, 0.0, -0.7071, -0.7071, 0.0, -0.7071, 0.0, 0.7071, -1.0, 0.0, 0.0, 0.5774, -0.5774, 0.5773, -0.7071, -0.7071, 0.0, 0.7071, -0.7071, 0.0, -0.7071, 0.0, 0.7071, 0.5774, -0.5774, 0.5773, 0.7071, 0.0, 0.7071, 0.9981, 0.06219, 0.001007, 0.8265, 0.0, -0.563, 0.8143, -1.27e-08, 0.5805, 0.9981, 0.06219, 0.001007, 0.8277, -0.4104, 0.3828, 0.8261, -0.4139, -0.3824, 0.9981, 0.06219, 0.001007, 0.8143, -1.27e-08, 0.5805, 0.8277, -0.4104, 0.3828, 0.9981, 0.06219, 0.001007, 0.8261, -0.4139, -0.3824, 0.8265, 0.0, -0.563, -0.9989, 0.04611, 0.001562, -0.8341, -3.164e-08, 0.5516, -0.8325, -3.276e-08, -0.554, -0.9989, 0.04611, 0.001562, -0.8325, -3.276e-08, -0.554, -0.8592, -0.3799, -0.3428, -0.9989, 0.04611, 0.001562, -0.8592, -0.3799, -0.3428, -0.869, -0.3864, 0.309, -0.9989, 0.04611, 0.001562, -0.869, -0.3864, 0.309, -0.8341, -3.164e-08, 0.5516, 0.5774, 0.5773, 0.5773, 0.7071, -0.7071, 0.0, 0.7071, 0.7071, 0.0, -0.7071, -0.7071, 0.0, -0.5774, 0.5773, 0.5774, -0.7071, 0.7071, 0.0, 0.5773, -0.5773, 0.5774, -0.7071, -0.7071, 0.0, 0.7071, -0.7071, 0.0, -0.5774, 0.5773, 0.5774, 0.5773, -0.5773, 0.5774, 0.5774, 0.5773, 0.5773, 0.7071, 0.7071, 0.0, -0.5774, 0.5773, 0.5774, 0.5774, 0.5773, 0.5773, -0.8592, 0.3799, -0.3428, 0.8265, 0.0, -0.563, -0.8325, -3.276e-08, -0.554, 0.8261, 0.4139, -0.3824, -0.869, 0.3864, 0.309, 0.8277, 0.4104, 0.3828, 0.8277, 0.4104, 0.3828, -0.8341, -3.164e-08, 0.5516, 0.8143, -1.27e-08, 0.5805, -0.5638, 0.6873, 0.458, 0.5875, 0.6837, 0.4329, 0.5745, 0.4674, -0.6719, -0.5886, 0.4926, -0.641, 0.5745, 0.4674, -0.6719, 0.6455, -1.984e-07, -0.7637, -0.718, 6.493e-10, 0.6961, 0.7515, -3.305e-08, 0.6597, 0.5875, 0.6837, 0.4329, -0.718, 6.493e-10, 0.6961, -0.5638, 0.6873, 0.458, -0.5886, 0.4926, -0.641, 0.7515, -3.305e-08, 0.6597, 0.6455, -1.984e-07, -0.7637, 0.5745, 0.4674, -0.6719, 0.7071, 0.7071, 0.0, 0.7071, 0.0, 0.7071, 1.0, 0.0, 0.0, -0.7071, 0.0, 0.7071, -0.7071, 0.7071, 0.0, -1.0, 0.0, 0.0, -0.7071, 0.7071, 0.0, 0.5774, 0.5774, 0.5773, 0.7071, 0.7071, 0.0, 0.5774, 0.5774, 0.5773, -0.7071, 0.0, 0.7071, 0.7071, 0.0, 0.7071, 0.9981, -0.06219, 0.001007, 0.8143, -1.27e-08, 0.5805, 0.8265, 0.0, -0.563, 0.9981, -0.06219, 0.001007, 0.8261, 0.4139, -0.3824, 0.8277, 0.4104, 0.3828, 0.9981, -0.06219, 0.001007, 0.8277, 0.4104, 0.3828, 0.8143, -1.27e-08, 0.5805, 0.9981, -0.06219, 0.001007, 0.8265, 0.0, -0.563, 0.8261, 0.4139, -0.3824, -0.9989, -0.04611, 0.001562, -0.8325, -3.276e-08, -0.554, -0.8341, -3.164e-08, 0.5516, -0.9989, -0.04611, 0.001562, -0.8592, 0.3799, -0.3428, -0.8325, -3.276e-08, -0.554, -0.9989, -0.04611, 0.001562, -0.869, 0.3864, 0.309, -0.8592, 0.3799, -0.3428, -0.9989, -0.04611, 0.001562, -0.8341, -3.164e-08, 0.5516, -0.869, 0.3864, 0.309, 0.7071, 0.7071, 0.0, 0.5774, -0.5773, 0.5773, 0.7071, -0.7071, 0.0, -0.5774, -0.5773, 0.5774, -0.7071, 0.7071, 0.0, -0.7071, -0.7071, 0.0, -0.7071, 0.7071, 0.0, 0.5773, 0.5773, 0.5774, 0.7071, 0.7071, 0.0, 0.5773, 0.5773, 0.5774, -0.5774, -0.5773, 0.5774, 0.5774, -0.5773, 0.5773, -0.5774, -0.5773, 0.5774, 0.7071, -0.7071, 0.0, 0.5774, -0.5773, 0.5773, 0.8265, 0.0, -0.563, 0.8261, -0.4139, -0.3824, -0.8592, -0.3799, -0.3428, 0.8261, -0.4139, -0.3824, 0.8277, -0.4104, 0.3828, -0.869, -0.3864, 0.309, -0.8341, -3.164e-08, 0.5516, -0.869, -0.3864, 0.309, 0.8277, -0.4104, 0.3828, 0.5745, -0.4674, -0.6719, -0.5638, -0.6873, 0.458, -0.5886, -0.4926, -0.641, 0.6455, -1.984e-07, -0.7637, -0.5886, -0.4926, -0.641, -0.6568, -3.631e-09, -0.754, 0.5875, -0.6837, 0.4329, -0.718, 6.493e-10, 0.6961, -0.5638, -0.6873, 0.458, -0.5886, -0.4926, -0.641, -0.718, 6.493e-10, 0.6961, -0.6568, -3.631e-09, -0.754, 0.5745, -0.4674, -0.6719, 0.7515, -3.305e-08, 0.6597, 0.5875, -0.6837, 0.4329, 0.7071, 0.0, 0.7071, 0.5774, -0.5774, 0.5773, 0.7071, -0.7071, 0.0, -0.7071, -0.7071, 0.0, -0.5774, -0.5774, 0.5774, -0.7071, 0.0, 0.7071, 0.5774, -0.5774, 0.5773, -0.5774, -0.5774, 0.5774, -0.7071, -0.7071, 0.0, -0.7071, 0.0, 0.7071, -0.5774, -0.5774, 0.5774, 0.5774, -0.5774, 0.5773, 0.5774, 0.5773, 0.5773, 0.5773, -0.5773, 0.5774, 0.7071, -0.7071, 0.0, -0.7071, -0.7071, 0.0, -0.5774, -0.5774, 0.5774, -0.5774, 0.5773, 0.5774, 0.5773, -0.5773, 0.5774, -0.5774, -0.5774, 0.5774, -0.7071, -0.7071, 0.0, -0.5774, 0.5773, 0.5774, -0.5774, -0.5774, 0.5774, 0.5773, -0.5773, 0.5774, 0.7071, 0.7071, 0.0, -0.7071, 0.7071, 0.0, -0.5774, 0.5773, 0.5774, -0.8592, 0.3799, -0.3428, 0.8261, 0.4139, -0.3824, 0.8265, 0.0, -0.563, 0.8261, 0.4139, -0.3824, -0.8592, 0.3799, -0.3428, -0.869, 0.3864, 0.309, 0.8277, 0.4104, 0.3828, -0.869, 0.3864, 0.309, -0.8341, -3.164e-08, 0.5516, -0.5638, 0.6873, 0.458, 0.5745, 0.4674, -0.6719, -0.5886, 0.4926, -0.641, -0.5886, 0.4926, -0.641, 0.6455, -1.984e-07, -0.7637, -0.6568, -3.631e-09, -0.754, -0.718, 6.493e-10, 0.6961, 0.5875, 0.6837, 0.4329, -0.5638, 0.6873, 0.458, -0.718, 6.493e-10, 0.6961, -0.5886, 0.4926, -0.641, -0.6568, -3.631e-09, -0.754, 0.7515, -3.305e-08, 0.6597, 0.5745, 0.4674, -0.6719, 0.5875, 0.6837, 0.4329, 0.7071, 0.7071, 0.0, 0.5774, 0.5774, 0.5773, 0.7071, 0.0, 0.7071, -0.7071, 0.0, 0.7071, -0.5774, 0.5774, 0.5774, -0.7071, 0.7071, 0.0, -0.7071, 0.7071, 0.0, -0.5774, 0.5774, 0.5774, 0.5774, 0.5774, 0.5773, 0.5774, 0.5774, 0.5773, -0.5774, 0.5774, 0.5774, -0.7071, 0.0, 0.7071, 0.7071, 0.7071, 0.0, 0.5773, 0.5773, 0.5774, 0.5774, -0.5773, 0.5773, -0.5774, -0.5773, 0.5774, -0.5774, 0.5774, 0.5774, -0.7071, 0.7071, 0.0, -0.7071, 0.7071, 0.0, -0.5774, 0.5774, 0.5774, 0.5773, 0.5773, 0.5774, 0.5773, 0.5773, 0.5774, -0.5774, 0.5774, 0.5774, -0.5774, -0.5773, 0.5774, -0.5774, -0.5773, 0.5774, -0.7071, -0.7071, 0.0, 0.7071, -0.7071, 0.0])] * 3)])
me_cube_010 = bpy.data.meshes.new('Cube.010')
me_cube_010.from_pydata([(-4.742e-10, 0.01085, 0.04031), (-4.742e-10, 0.01085, -0.01869), (0.01077, 3.19e-09, 0.04031), (0.01077, 1.505e-09, -0.01869), (4.742e-10, -0.01085, -0.01869), (4.742e-10, -0.01085, 0.04031), (-5.051e-10, 0.01156, -0.02162), (0.01152, 1.454e-09, -0.02162), (5.051e-10, -0.01156, -0.02162), (-0.01077, 2.248e-09, 0.04031), (-0.01077, 5.635e-10, -0.01869), (-0.01152, 4.472e-10, -0.02162)], [], [(3, 8, 7), (0, 3, 1), (4, 2, 5), (3, 6, 1), (10, 8, 4), (10, 0, 1), (5, 10, 4), (6, 10, 1), (2, 9, 5), (6, 7, 11), (11, 7, 8), (3, 4, 8), (0, 2, 3), (4, 3, 2), (3, 7, 6), (10, 11, 8), (10, 9, 0), (5, 9, 10), (6, 11, 10), (2, 0, 9)])
me_cube_010.polygons.foreach_set('use_smooth', [True] * 20)
_uv = me_cube_010.uv_layers.new(name='UV_shell_right')
_uv.uv.foreach_set('vector', [0.9062, 0.0625, 0.9688, 0.03125, 0.8984, 0.03125, 0.9688, 0.5312, 0.9062, 0.0625, 0.9688, 0.05469, 0.9688, 0.05469, 0.9141, 0.5312, 0.9688, 0.5312, 0.9062, 0.0625, 0.9688, 0.03125, 0.9688, 0.05469, 0.9062, 0.0625, 0.9688, 0.03125, 0.9688, 0.05469, 0.9062, 0.0625, 0.9688, 0.5312, 0.9688, 0.05469, 0.9688, 0.5312, 0.9062, 0.0625, 0.9688, 0.05469, 0.9688, 0.03125, 0.9062, 0.0625, 0.9688, 0.05469, 0.9688, 0.3203, 0.9453, 0.375, 0.9688, 0.375, 0.9531, 0.7031, 0.8672, 0.6094, 0.8672, 0.7969, 0.8672, 0.7969, 0.8672, 0.6094, 0.9531, 0.7031, 0.9062, 0.0625, 0.9688, 0.05469, 0.9688, 0.03125, 0.9688, 0.5312, 0.9141, 0.5312, 0.9062, 0.0625, 0.9688, 0.05469, 0.9062, 0.0625, 0.9141, 0.5312, 0.9062, 0.0625, 0.8984, 0.03125, 0.9688, 0.03125, 0.9062, 0.0625, 0.8984, 0.03125, 0.9688, 0.03125, 0.9062, 0.0625, 0.9141, 0.5312, 0.9688, 0.5312, 0.9688, 0.5312, 0.9141, 0.5312, 0.9062, 0.0625, 0.9688, 0.03125, 0.8984, 0.03125, 0.9062, 0.0625, 0.9688, 0.3203, 0.9453, 0.3203, 0.9453, 0.375])
me_cube_010.materials.append(mat_mat_dbsg)
me_cube_010.update()
me_cube_010.normals_split_custom_set([tuple(v) for v in zip(*[iter([0.9915, -9.624e-06, 0.13, 2.664e-07, -0.8722, -0.4892, 0.8742, 1.337e-07, -0.4856, 1.32e-07, 0.8167, 0.577, 0.9915, -9.624e-06, 0.13, 3.323e-07, 0.9922, 0.1246, -9.7e-06, -0.9922, 0.1246, 0.8162, 1.667e-05, 0.5778, 1.721e-05, -0.8167, 0.577, 0.9915, -9.624e-06, 0.13, 3.197e-07, 0.8722, -0.4892, 3.323e-07, 0.9922, 0.1246, -0.9915, -1.775e-07, 0.13, 2.664e-07, -0.8722, -0.4892, -9.7e-06, -0.9922, 0.1246, -0.9915, -1.775e-07, 0.13, 1.32e-07, 0.8167, 0.577, 3.323e-07, 0.9922, 0.1246, 1.721e-05, -0.8167, 0.577, -0.9915, -1.775e-07, 0.13, -9.7e-06, -0.9922, 0.1246, 3.197e-07, 0.8722, -0.4892, -0.9915, -1.775e-07, 0.13, 3.323e-07, 0.9922, 0.1246, 0.8162, 1.667e-05, 0.5778, -0.8162, -4.365e-08, 0.5777, 1.721e-05, -0.8167, 0.577, 3.197e-07, 0.8722, -0.4892, 0.8742, 1.337e-07, -0.4856, -0.8742, -4.815e-07, -0.4856, -0.8742, -4.815e-07, -0.4856, 0.8742, 1.337e-07, -0.4856, 2.664e-07, -0.8722, -0.4892, 0.9915, -9.624e-06, 0.13, -9.7e-06, -0.9922, 0.1246, 2.664e-07, -0.8722, -0.4892, 1.32e-07, 0.8167, 0.577, 0.8162, 1.667e-05, 0.5778, 0.9915, -9.624e-06, 0.13, -9.7e-06, -0.9922, 0.1246, 0.9915, -9.624e-06, 0.13, 0.8162, 1.667e-05, 0.5778, 0.9915, -9.624e-06, 0.13, 0.8742, 1.337e-07, -0.4856, 3.197e-07, 0.8722, -0.4892, -0.9915, -1.775e-07, 0.13, -0.8742, -4.815e-07, -0.4856, 2.664e-07, -0.8722, -0.4892, -0.9915, -1.775e-07, 0.13, -0.8162, -4.365e-08, 0.5777, 1.32e-07, 0.8167, 0.577, 1.721e-05, -0.8167, 0.577, -0.8162, -4.365e-08, 0.5777, -0.9915, -1.775e-07, 0.13, 3.197e-07, 0.8722, -0.4892, -0.8742, -4.815e-07, -0.4856, -0.9915, -1.775e-07, 0.13, 0.8162, 1.667e-05, 0.5778, 1.32e-07, 0.8167, 0.577, -0.8162, -4.365e-08, 0.5777])] * 3)])
arm_rig_db_shotgun = bpy.data.armatures.new('rig_db_shotgun')  # bones are not reproduced

# ---- objects
ob_rig_db_shotgun = bpy.data.objects.new('rig_db_shotgun', arm_rig_db_shotgun)
ob_dbsg_stock_001 = bpy.data.objects.new('dbsg_stock_001', me_cube_014)
ob_dbsg_barrel_001 = bpy.data.objects.new('dbsg_barrel_001', me_cube_012)
ob_shell = bpy.data.objects.new('shell', me_cube_010)

# ---- transforms, parenting, visibility, modifiers, constraints
ob_rig_db_shotgun.location = (0.0, 0.0, 0.0)
ob_rig_db_shotgun.rotation_euler = (-1.629e-07, 0.0, 0.0)
ob_dbsg_stock_001.parent = ob_rig_db_shotgun
ob_dbsg_stock_001.location = (0.0, 0.0, 0.0)
ob_dbsg_stock_001.color = (0.8, 0.8, 0.8, 1.0)
_vg = ob_dbsg_stock_001.vertex_groups.new(name='dbCore')
_vg.add([0, 1, 2, 3, 4, 5, 6, 7, 8, 9, 10, 11, 12, 13, 14, 15, 16, 17, 18, 19, 20, 21, 22, 23, 24, 25, 26, 27, 28, 29, 30, 31, 32, 33, 34, 35, 36, 37, 38, 39, 40, 41, 42, 43, 44, 45, 46, 47, 48, 49, 50, 51, 52, 53, 54, 55, 56, 57, 58, 59, 60, 61, 62, 63, 64, 65, 66, 67, 68, 69, 70, 71, 72, 73, 74, 75, 76, 77, 78, 79, 80, 81, 82, 83, 84, 85, 86, 87, 88, 89, 90, 91, 92, 93, 94, 95, 96, 97, 98, 99, 100, 101, 102, 103, 104, 105, 106, 107, 108, 109, 110, 111, 112, 113, 114, 115, 116, 117, 118, 119, 120, 121, 122, 123, 124, 125, 126, 127, 128, 129, 130], 1.0, 'REPLACE')
_m = ob_dbsg_stock_001.modifiers.new('rig_db_shotgun', 'ARMATURE')
_m.object = ob_rig_db_shotgun
ob_dbsg_barrel_001.parent = ob_rig_db_shotgun
ob_dbsg_barrel_001.location = (0.01912, -0.0004437, 0.06372)
ob_dbsg_barrel_001.color = (0.8, 0.8, 0.8, 1.0)
_vg = ob_dbsg_barrel_001.vertex_groups.new(name='dbBarrel')
_vg.add([0, 1, 2, 3, 4, 5, 6, 7, 8, 9, 10, 11, 12, 13, 14, 15, 16, 17, 18, 19, 20, 21, 22, 23, 24, 25, 26, 27, 28, 29, 30, 31, 32, 33, 34, 35, 36, 37, 38, 39, 40, 41, 42, 43, 44, 45, 46, 47, 48, 49, 50, 51, 52, 53, 54, 55], 1.0, 'REPLACE')
_m = ob_dbsg_barrel_001.modifiers.new('rig_db_shotgun', 'ARMATURE')
_m.object = ob_rig_db_shotgun
ob_shell.location = (0.0, 0.0, -0.04082)
ob_shell.rotation_euler = (-1.629e-07, 0.0, 0.0)
ob_shell.color = (0.8, 0.8, 0.8, 1.0)

# ---- collection membership
scene.collection.objects.link(ob_rig_db_shotgun)
scene.collection.objects.link(ob_dbsg_stock_001)
scene.collection.objects.link(ob_dbsg_barrel_001)
scene.collection.objects.link(ob_shell)

# ---- scene / render settings (as saved in the file)
scene.frame_start = 1; scene.frame_end = 250; scene.frame_set(0)
scene.render.engine = 'BLENDER_EEVEE_NEXT'
bpy.context.view_layer.update()

# ---- added for rendering (the .blend has no active camera and no usable light): camera, sun
cam_auto = bpy.data.cameras.new('AutoCamera')
cam_auto.lens = 50.0
cam_auto.sensor_width = 36.0
cam_auto.clip_end = 1000.0
ob_auto_camera = bpy.data.objects.new('AutoCamera', cam_auto)
scene.collection.objects.link(ob_auto_camera)
ob_auto_camera.location = (0.581461, -0.691155, 0.481151)
ob_auto_camera.rotation_euler = (1.09748, -7.21219e-08, 0.694738)
scene.camera = ob_auto_camera
light_auto_sun = bpy.data.lights.new('AutoSun', 'SUN')
light_auto_sun.energy = 3.0
light_auto_sun.angle = 0.0523599
ob_auto_sun = bpy.data.objects.new('AutoSun', light_auto_sun)
scene.collection.objects.link(ob_auto_sun)
ob_auto_sun.rotation_euler = (0.872665, 0.174533, 0.523599)
bpy.context.view_layer.update()
